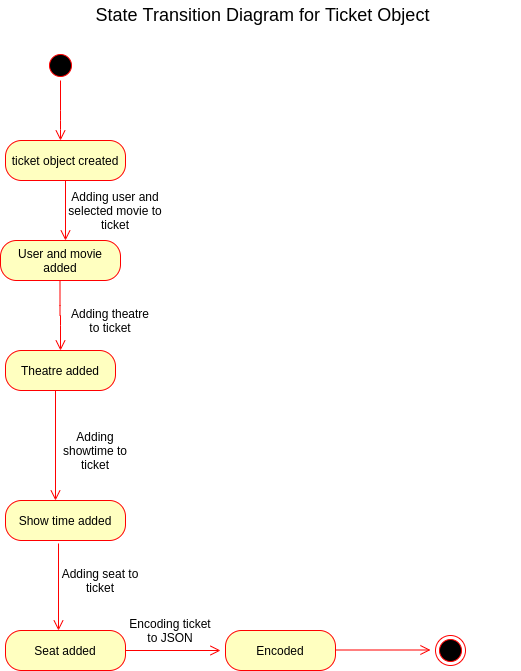

The diagram above was exported from draw.io. Its source (the exported page's mxGraphModel, read from the mxfile embedded in the PNG):
<mxGraphModel dx="1422" dy="772" grid="1" gridSize="10" guides="1" tooltips="1" connect="1" arrows="1" fold="1" page="1" pageScale="1" pageWidth="850" pageHeight="1100" math="0" shadow="0">
  <root>
    <mxCell id="0" />
    <mxCell id="1" parent="0" />
    <mxCell id="jmIPfTYa3TJG3JVeYupf-2" value="User and movie added" style="rounded=1;whiteSpace=wrap;html=1;arcSize=40;fontColor=#000000;fillColor=#ffffc0;strokeColor=#ff0000;" vertex="1" parent="1">
      <mxGeometry x="160" y="260" width="120" height="40" as="geometry" />
    </mxCell>
    <mxCell id="jmIPfTYa3TJG3JVeYupf-6" value="" style="ellipse;html=1;shape=startState;fillColor=#000000;strokeColor=#ff0000;" vertex="1" parent="1">
      <mxGeometry x="205" y="70" width="30" height="30" as="geometry" />
    </mxCell>
    <mxCell id="jmIPfTYa3TJG3JVeYupf-7" value="" style="edgeStyle=orthogonalEdgeStyle;html=1;verticalAlign=bottom;endArrow=open;endSize=8;strokeColor=#ff0000;exitX=0.5;exitY=1;exitDx=0;exitDy=0;" edge="1" source="jmIPfTYa3TJG3JVeYupf-6" parent="1">
      <mxGeometry relative="1" as="geometry">
        <mxPoint x="220" y="160" as="targetPoint" />
        <mxPoint x="217.5" y="140" as="sourcePoint" />
        <Array as="points">
          <mxPoint x="220" y="140" />
          <mxPoint x="220" y="140" />
        </Array>
      </mxGeometry>
    </mxCell>
    <mxCell id="jmIPfTYa3TJG3JVeYupf-11" value="&lt;font style=&quot;font-size: 18px&quot;&gt;State Transition Diagram for Ticket Object&lt;/font&gt;" style="text;html=1;strokeColor=none;fillColor=none;align=center;verticalAlign=middle;whiteSpace=wrap;rounded=0;" vertex="1" parent="1">
      <mxGeometry x="165" y="20" width="515" height="30" as="geometry" />
    </mxCell>
    <mxCell id="jmIPfTYa3TJG3JVeYupf-13" value="Show time added" style="rounded=1;whiteSpace=wrap;html=1;arcSize=40;fontColor=#000000;fillColor=#ffffc0;strokeColor=#ff0000;" vertex="1" parent="1">
      <mxGeometry x="165" y="520" width="120" height="40" as="geometry" />
    </mxCell>
    <mxCell id="jmIPfTYa3TJG3JVeYupf-15" value="Seat added" style="rounded=1;whiteSpace=wrap;html=1;arcSize=40;fontColor=#000000;fillColor=#ffffc0;strokeColor=#ff0000;" vertex="1" parent="1">
      <mxGeometry x="165" y="650" width="120" height="40" as="geometry" />
    </mxCell>
    <mxCell id="jmIPfTYa3TJG3JVeYupf-46" value="Theatre added" style="rounded=1;whiteSpace=wrap;html=1;arcSize=40;fontColor=#000000;fillColor=#ffffc0;strokeColor=#ff0000;" vertex="1" parent="1">
      <mxGeometry x="165" y="370" width="110" height="40" as="geometry" />
    </mxCell>
    <mxCell id="jmIPfTYa3TJG3JVeYupf-47" value="Adding user and selected movie to ticket" style="text;html=1;strokeColor=none;fillColor=none;align=center;verticalAlign=middle;whiteSpace=wrap;rounded=0;" vertex="1" parent="1">
      <mxGeometry x="225" y="220" width="100" height="20" as="geometry" />
    </mxCell>
    <mxCell id="jmIPfTYa3TJG3JVeYupf-55" value="Adding showtime to ticket" style="text;html=1;strokeColor=none;fillColor=none;align=center;verticalAlign=middle;whiteSpace=wrap;rounded=0;" vertex="1" parent="1">
      <mxGeometry x="210" y="460" width="90" height="20" as="geometry" />
    </mxCell>
    <mxCell id="jmIPfTYa3TJG3JVeYupf-57" value="Adding theatre to ticket" style="text;html=1;strokeColor=none;fillColor=none;align=center;verticalAlign=middle;whiteSpace=wrap;rounded=0;" vertex="1" parent="1">
      <mxGeometry x="225" y="330" width="90" height="20" as="geometry" />
    </mxCell>
    <mxCell id="jmIPfTYa3TJG3JVeYupf-80" value="" style="edgeStyle=orthogonalEdgeStyle;html=1;verticalAlign=bottom;endArrow=open;endSize=8;strokeColor=#ff0000;" edge="1" parent="1">
      <mxGeometry relative="1" as="geometry">
        <mxPoint x="215" y="520" as="targetPoint" />
        <mxPoint x="215" y="410" as="sourcePoint" />
        <Array as="points">
          <mxPoint x="215" y="410" />
        </Array>
      </mxGeometry>
    </mxCell>
    <mxCell id="jmIPfTYa3TJG3JVeYupf-82" value="" style="edgeStyle=orthogonalEdgeStyle;html=1;verticalAlign=bottom;endArrow=open;endSize=8;strokeColor=#ff0000;exitX=0.442;exitY=1.075;exitDx=0;exitDy=0;exitPerimeter=0;" edge="1" parent="1" source="jmIPfTYa3TJG3JVeYupf-13">
      <mxGeometry relative="1" as="geometry">
        <mxPoint x="218" y="650" as="targetPoint" />
        <mxPoint x="225" y="650" as="sourcePoint" />
        <Array as="points">
          <mxPoint x="218" y="650" />
        </Array>
      </mxGeometry>
    </mxCell>
    <mxCell id="jmIPfTYa3TJG3JVeYupf-84" value="" style="edgeStyle=orthogonalEdgeStyle;html=1;verticalAlign=bottom;endArrow=open;endSize=8;strokeColor=#ff0000;entryX=0.5;entryY=0;entryDx=0;entryDy=0;" edge="1" parent="1" target="jmIPfTYa3TJG3JVeYupf-46">
      <mxGeometry relative="1" as="geometry">
        <mxPoint x="219.5" y="347" as="targetPoint" />
        <mxPoint x="219.5" y="300" as="sourcePoint" />
        <Array as="points" />
      </mxGeometry>
    </mxCell>
    <mxCell id="jmIPfTYa3TJG3JVeYupf-85" value="ticket object created" style="rounded=1;whiteSpace=wrap;html=1;arcSize=40;fontColor=#000000;fillColor=#ffffc0;strokeColor=#ff0000;" vertex="1" parent="1">
      <mxGeometry x="165" y="160" width="120" height="40" as="geometry" />
    </mxCell>
    <mxCell id="jmIPfTYa3TJG3JVeYupf-87" value="" style="edgeStyle=orthogonalEdgeStyle;html=1;verticalAlign=bottom;endArrow=open;endSize=8;strokeColor=#ff0000;exitX=0.5;exitY=1;exitDx=0;exitDy=0;" edge="1" parent="1" source="jmIPfTYa3TJG3JVeYupf-85">
      <mxGeometry relative="1" as="geometry">
        <mxPoint x="225" y="260" as="targetPoint" />
        <mxPoint x="225" y="220" as="sourcePoint" />
        <Array as="points" />
      </mxGeometry>
    </mxCell>
    <mxCell id="jmIPfTYa3TJG3JVeYupf-45" value="" style="ellipse;html=1;shape=endState;fillColor=#000000;strokeColor=#ff0000;" vertex="1" parent="1">
      <mxGeometry x="595" y="655" width="30" height="30" as="geometry" />
    </mxCell>
    <mxCell id="jmIPfTYa3TJG3JVeYupf-88" value="" style="edgeStyle=orthogonalEdgeStyle;html=1;verticalAlign=bottom;endArrow=open;endSize=8;strokeColor=#ff0000;exitX=1;exitY=0.5;exitDx=0;exitDy=0;" edge="1" parent="1" source="jmIPfTYa3TJG3JVeYupf-15">
      <mxGeometry relative="1" as="geometry">
        <mxPoint x="380" y="670" as="targetPoint" />
        <mxPoint x="285" y="670" as="sourcePoint" />
        <Array as="points" />
      </mxGeometry>
    </mxCell>
    <mxCell id="jmIPfTYa3TJG3JVeYupf-89" value="Adding seat to ticket" style="text;html=1;strokeColor=none;fillColor=none;align=center;verticalAlign=middle;whiteSpace=wrap;rounded=0;" vertex="1" parent="1">
      <mxGeometry x="215" y="590" width="90" height="20" as="geometry" />
    </mxCell>
    <mxCell id="jmIPfTYa3TJG3JVeYupf-91" value="Encoded" style="rounded=1;whiteSpace=wrap;html=1;arcSize=40;fontColor=#000000;fillColor=#ffffc0;strokeColor=#ff0000;" vertex="1" parent="1">
      <mxGeometry x="385" y="650" width="110" height="40" as="geometry" />
    </mxCell>
    <mxCell id="jmIPfTYa3TJG3JVeYupf-92" value="" style="edgeStyle=orthogonalEdgeStyle;html=1;verticalAlign=bottom;endArrow=open;endSize=8;strokeColor=#ff0000;exitX=1;exitY=0.5;exitDx=0;exitDy=0;" edge="1" parent="1">
      <mxGeometry relative="1" as="geometry">
        <mxPoint x="590" y="669.5" as="targetPoint" />
        <mxPoint x="495" y="669.5" as="sourcePoint" />
        <Array as="points" />
      </mxGeometry>
    </mxCell>
    <mxCell id="jmIPfTYa3TJG3JVeYupf-94" value="Encoding ticket to JSON" style="text;html=1;strokeColor=none;fillColor=none;align=center;verticalAlign=middle;whiteSpace=wrap;rounded=0;" vertex="1" parent="1">
      <mxGeometry x="285" y="640" width="90" height="20" as="geometry" />
    </mxCell>
  </root>
</mxGraphModel>